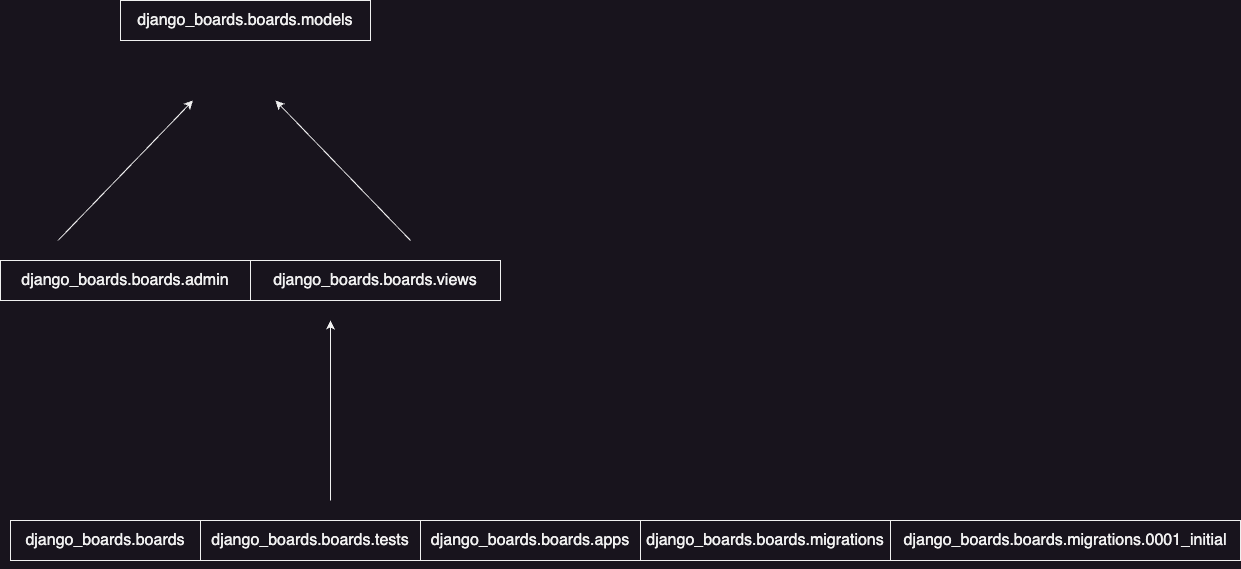

The diagram above was exported from draw.io. Its source (the exported page's mxGraphModel, read from the mxfile embedded in the PNG):
<mxGraphModel dx="1025" dy="878" grid="1" gridSize="10" guides="1" tooltips="1" connect="1" arrows="1" fold="1" page="1" pageScale="1" pageWidth="1600" pageHeight="900" math="0" shadow="0">
  <root>
    <mxCell id="0" />
    <mxCell id="1" parent="0" />
    <mxCell id="gq6it1BAJ7W4jcwzQ7GT-1" value="&lt;font style=&quot;font-size: 16px;&quot;&gt;django_boards.boards.models&lt;/font&gt;" style="rounded=0;whiteSpace=wrap;html=1;" parent="1" vertex="1">
      <mxGeometry x="120" y="160" width="250" height="40" as="geometry" />
    </mxCell>
    <mxCell id="gq6it1BAJ7W4jcwzQ7GT-2" value="&lt;font style=&quot;font-size: 16px;&quot;&gt;django_boards.boards.admin&lt;/font&gt;" style="rounded=0;whiteSpace=wrap;html=1;" parent="1" vertex="1">
      <mxGeometry y="420" width="250" height="40" as="geometry" />
    </mxCell>
    <mxCell id="gq6it1BAJ7W4jcwzQ7GT-3" value="&lt;font style=&quot;font-size: 16px;&quot;&gt;django_boards.boards.views&lt;/font&gt;" style="rounded=0;whiteSpace=wrap;html=1;" parent="1" vertex="1">
      <mxGeometry x="250" y="420" width="250" height="40" as="geometry" />
    </mxCell>
    <mxCell id="gq6it1BAJ7W4jcwzQ7GT-4" value="&lt;font style=&quot;font-size: 16px;&quot;&gt;django_boards.boards&lt;/font&gt;" style="rounded=0;whiteSpace=wrap;html=1;" parent="1" vertex="1">
      <mxGeometry x="10" y="680" width="190" height="40" as="geometry" />
    </mxCell>
    <mxCell id="gq6it1BAJ7W4jcwzQ7GT-5" value="&lt;font style=&quot;font-size: 16px;&quot;&gt;django_boards.boards.tests&lt;/font&gt;" style="rounded=0;whiteSpace=wrap;html=1;" parent="1" vertex="1">
      <mxGeometry x="200" y="680" width="220" height="40" as="geometry" />
    </mxCell>
    <mxCell id="gq6it1BAJ7W4jcwzQ7GT-6" value="&lt;font style=&quot;font-size: 16px;&quot;&gt;django_boards.boards.apps&lt;/font&gt;" style="rounded=0;whiteSpace=wrap;html=1;" parent="1" vertex="1">
      <mxGeometry x="420" y="680" width="220" height="40" as="geometry" />
    </mxCell>
    <mxCell id="gq6it1BAJ7W4jcwzQ7GT-7" value="&lt;font style=&quot;font-size: 16px;&quot;&gt;django_boards.boards.migrations&lt;/font&gt;" style="rounded=0;whiteSpace=wrap;html=1;" parent="1" vertex="1">
      <mxGeometry x="640" y="680" width="250" height="40" as="geometry" />
    </mxCell>
    <mxCell id="gq6it1BAJ7W4jcwzQ7GT-8" value="&lt;font style=&quot;font-size: 16px;&quot;&gt;django_boards.boards.migrations.0001_initial&lt;/font&gt;" style="rounded=0;whiteSpace=wrap;html=1;" parent="1" vertex="1">
      <mxGeometry x="890" y="680" width="350" height="40" as="geometry" />
    </mxCell>
    <mxCell id="zvurg_nKSUWdGBtB7tIX-2" style="edgeStyle=orthogonalEdgeStyle;rounded=0;orthogonalLoop=1;jettySize=auto;html=1;exitX=0.5;exitY=1;exitDx=0;exitDy=0;" parent="1" source="gq6it1BAJ7W4jcwzQ7GT-4" target="gq6it1BAJ7W4jcwzQ7GT-4" edge="1">
      <mxGeometry relative="1" as="geometry" />
    </mxCell>
    <mxCell id="zvurg_nKSUWdGBtB7tIX-5" value="" style="endArrow=classic;html=1;rounded=0;" parent="1" edge="1">
      <mxGeometry width="50" height="50" relative="1" as="geometry">
        <mxPoint x="410" y="400" as="sourcePoint" />
        <mxPoint x="275" y="260" as="targetPoint" />
      </mxGeometry>
    </mxCell>
    <mxCell id="zvurg_nKSUWdGBtB7tIX-8" value="" style="endArrow=classic;html=1;rounded=0;" parent="1" edge="1">
      <mxGeometry width="50" height="50" relative="1" as="geometry">
        <mxPoint x="330" y="660" as="sourcePoint" />
        <mxPoint x="330" y="480" as="targetPoint" />
      </mxGeometry>
    </mxCell>
    <mxCell id="NyP2RQFH2xWl1taWNmbx-2" value="" style="endArrow=classic;html=1;rounded=0;" parent="1" edge="1">
      <mxGeometry width="50" height="50" relative="1" as="geometry">
        <mxPoint x="57.5" y="400" as="sourcePoint" />
        <mxPoint x="192.5" y="260" as="targetPoint" />
      </mxGeometry>
    </mxCell>
  </root>
</mxGraphModel>